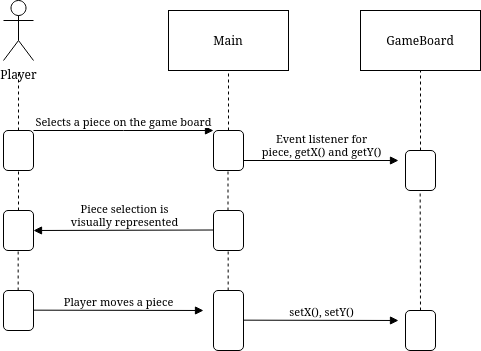

The diagram above was exported from draw.io. Its source (the exported page's mxGraphModel, read from the mxfile embedded in the PNG):
<mxGraphModel dx="880" dy="391" grid="1" gridSize="10" guides="1" tooltips="1" connect="1" arrows="1" fold="1" page="1" pageScale="1" pageWidth="827" pageHeight="1169" math="0" shadow="0">
  <root>
    <mxCell id="0" />
    <mxCell id="1" parent="0" />
    <mxCell id="uN5YURebSjbcg9Rc2llZ-1" value="Main" style="rounded=0;whiteSpace=wrap;html=1;" parent="1" vertex="1">
      <mxGeometry x="335" y="100" width="120" height="60" as="geometry" />
    </mxCell>
    <mxCell id="uN5YURebSjbcg9Rc2llZ-2" value="GameBoard" style="rounded=0;whiteSpace=wrap;html=1;" parent="1" vertex="1">
      <mxGeometry x="527" y="100" width="120" height="60" as="geometry" />
    </mxCell>
    <mxCell id="uN5YURebSjbcg9Rc2llZ-3" value="" style="rounded=1;whiteSpace=wrap;html=1;" parent="1" vertex="1">
      <mxGeometry x="170" y="220" width="30" height="40" as="geometry" />
    </mxCell>
    <mxCell id="uN5YURebSjbcg9Rc2llZ-4" value="" style="endArrow=none;dashed=1;html=1;rounded=0;exitX=0.5;exitY=0;exitDx=0;exitDy=0;" parent="1" source="uN5YURebSjbcg9Rc2llZ-3" edge="1">
      <mxGeometry width="50" height="50" relative="1" as="geometry">
        <mxPoint x="135" y="210" as="sourcePoint" />
        <mxPoint x="185" y="160" as="targetPoint" />
      </mxGeometry>
    </mxCell>
    <mxCell id="uN5YURebSjbcg9Rc2llZ-5" value="Selects a piece on the game board" style="html=1;verticalAlign=bottom;endArrow=block;edgeStyle=elbowEdgeStyle;elbow=vertical;curved=0;rounded=0;entryX=0;entryY=0;entryDx=0;entryDy=0;" parent="1" target="uN5YURebSjbcg9Rc2llZ-7" edge="1">
      <mxGeometry width="80" relative="1" as="geometry">
        <mxPoint x="200" y="220" as="sourcePoint" />
        <mxPoint x="385" y="220" as="targetPoint" />
      </mxGeometry>
    </mxCell>
    <mxCell id="uN5YURebSjbcg9Rc2llZ-6" value="Player" style="shape=umlActor;verticalLabelPosition=bottom;verticalAlign=top;html=1;" parent="1" vertex="1">
      <mxGeometry x="170" y="90" width="30" height="60" as="geometry" />
    </mxCell>
    <mxCell id="uN5YURebSjbcg9Rc2llZ-7" value="" style="rounded=1;whiteSpace=wrap;html=1;" parent="1" vertex="1">
      <mxGeometry x="380" y="220" width="30" height="40" as="geometry" />
    </mxCell>
    <mxCell id="uN5YURebSjbcg9Rc2llZ-8" value="" style="endArrow=none;dashed=1;html=1;rounded=0;exitX=0.5;exitY=0;exitDx=0;exitDy=0;" parent="1" source="uN5YURebSjbcg9Rc2llZ-7" edge="1">
      <mxGeometry width="50" height="50" relative="1" as="geometry">
        <mxPoint x="345" y="210" as="sourcePoint" />
        <mxPoint x="395" y="160" as="targetPoint" />
      </mxGeometry>
    </mxCell>
    <mxCell id="uN5YURebSjbcg9Rc2llZ-9" value="" style="rounded=1;whiteSpace=wrap;html=1;" parent="1" vertex="1">
      <mxGeometry x="572" y="240" width="30" height="40" as="geometry" />
    </mxCell>
    <mxCell id="uN5YURebSjbcg9Rc2llZ-10" value="" style="endArrow=none;dashed=1;html=1;rounded=0;exitX=0.5;exitY=0;exitDx=0;exitDy=0;" parent="1" source="uN5YURebSjbcg9Rc2llZ-9" edge="1">
      <mxGeometry width="50" height="50" relative="1" as="geometry">
        <mxPoint x="537" y="210" as="sourcePoint" />
        <mxPoint x="587" y="160" as="targetPoint" />
      </mxGeometry>
    </mxCell>
    <mxCell id="uN5YURebSjbcg9Rc2llZ-11" value="&lt;div&gt;Event listener for &lt;br&gt;&lt;/div&gt;&lt;div&gt;piece, getX() and getY()&lt;/div&gt;" style="html=1;verticalAlign=bottom;endArrow=block;edgeStyle=elbowEdgeStyle;elbow=vertical;curved=0;rounded=0;" parent="1" edge="1">
      <mxGeometry width="80" relative="1" as="geometry">
        <mxPoint x="410" y="250" as="sourcePoint" />
        <mxPoint x="565" y="250.5" as="targetPoint" />
      </mxGeometry>
    </mxCell>
    <mxCell id="uN5YURebSjbcg9Rc2llZ-12" value="" style="endArrow=none;dashed=1;html=1;rounded=0;" parent="1" edge="1">
      <mxGeometry width="50" height="50" relative="1" as="geometry">
        <mxPoint x="185" y="300" as="sourcePoint" />
        <mxPoint x="185" y="260" as="targetPoint" />
      </mxGeometry>
    </mxCell>
    <mxCell id="uN5YURebSjbcg9Rc2llZ-14" value="" style="endArrow=none;dashed=1;html=1;rounded=0;exitX=0.5;exitY=0;exitDx=0;exitDy=0;" parent="1" edge="1">
      <mxGeometry width="50" height="50" relative="1" as="geometry">
        <mxPoint x="394.5" y="300" as="sourcePoint" />
        <mxPoint x="394.5" y="260" as="targetPoint" />
      </mxGeometry>
    </mxCell>
    <mxCell id="uN5YURebSjbcg9Rc2llZ-29" value="" style="rounded=1;whiteSpace=wrap;html=1;" parent="1" vertex="1">
      <mxGeometry x="380" y="300" width="30" height="40" as="geometry" />
    </mxCell>
    <mxCell id="uN5YURebSjbcg9Rc2llZ-30" value="&lt;div&gt;Piece selection is &lt;br&gt;&lt;/div&gt;&lt;div&gt;visually represented&lt;/div&gt;" style="html=1;verticalAlign=bottom;endArrow=block;edgeStyle=elbowEdgeStyle;elbow=vertical;curved=0;rounded=0;exitX=0;exitY=1;exitDx=0;exitDy=0;entryX=1;entryY=0.5;entryDx=0;entryDy=0;" parent="1" target="uN5YURebSjbcg9Rc2llZ-31" edge="1">
      <mxGeometry width="80" relative="1" as="geometry">
        <mxPoint x="380" y="319.5" as="sourcePoint" />
        <mxPoint x="220" y="321" as="targetPoint" />
      </mxGeometry>
    </mxCell>
    <mxCell id="uN5YURebSjbcg9Rc2llZ-31" value="" style="rounded=1;whiteSpace=wrap;html=1;" parent="1" vertex="1">
      <mxGeometry x="170" y="300" width="30" height="40" as="geometry" />
    </mxCell>
    <mxCell id="uN5YURebSjbcg9Rc2llZ-32" value="" style="endArrow=none;dashed=1;html=1;rounded=0;" parent="1" edge="1">
      <mxGeometry width="50" height="50" relative="1" as="geometry">
        <mxPoint x="184.66" y="380" as="sourcePoint" />
        <mxPoint x="184.66" y="340" as="targetPoint" />
      </mxGeometry>
    </mxCell>
    <mxCell id="uN5YURebSjbcg9Rc2llZ-33" value="" style="rounded=1;whiteSpace=wrap;html=1;" parent="1" vertex="1">
      <mxGeometry x="170" y="380" width="30" height="40" as="geometry" />
    </mxCell>
    <mxCell id="uN5YURebSjbcg9Rc2llZ-34" value="Player moves a piece" style="html=1;verticalAlign=bottom;endArrow=block;edgeStyle=elbowEdgeStyle;elbow=vertical;curved=0;rounded=0;exitX=0;exitY=1;exitDx=0;exitDy=0;" parent="1" edge="1">
      <mxGeometry width="80" relative="1" as="geometry">
        <mxPoint x="200" y="399.66" as="sourcePoint" />
        <mxPoint x="370" y="400" as="targetPoint" />
      </mxGeometry>
    </mxCell>
    <mxCell id="uN5YURebSjbcg9Rc2llZ-35" value="" style="rounded=1;whiteSpace=wrap;html=1;" parent="1" vertex="1">
      <mxGeometry x="380" y="380" width="30" height="60" as="geometry" />
    </mxCell>
    <mxCell id="uN5YURebSjbcg9Rc2llZ-36" value="" style="rounded=1;whiteSpace=wrap;html=1;" parent="1" vertex="1">
      <mxGeometry x="572" y="400" width="30" height="40" as="geometry" />
    </mxCell>
    <mxCell id="uN5YURebSjbcg9Rc2llZ-37" value="" style="endArrow=none;dashed=1;html=1;rounded=0;" parent="1" edge="1">
      <mxGeometry width="50" height="50" relative="1" as="geometry">
        <mxPoint x="394.65999999999997" y="380" as="sourcePoint" />
        <mxPoint x="394.65999999999997" y="340" as="targetPoint" />
      </mxGeometry>
    </mxCell>
    <mxCell id="uN5YURebSjbcg9Rc2llZ-38" value="" style="endArrow=none;dashed=1;html=1;rounded=0;exitX=0.5;exitY=0;exitDx=0;exitDy=0;" parent="1" source="uN5YURebSjbcg9Rc2llZ-36" edge="1">
      <mxGeometry width="50" height="50" relative="1" as="geometry">
        <mxPoint x="586.6600000000001" y="320" as="sourcePoint" />
        <mxPoint x="586.6600000000001" y="280" as="targetPoint" />
      </mxGeometry>
    </mxCell>
    <mxCell id="uN5YURebSjbcg9Rc2llZ-39" value="setX(), setY()" style="html=1;verticalAlign=bottom;endArrow=block;edgeStyle=elbowEdgeStyle;elbow=vertical;curved=0;rounded=0;" parent="1" edge="1">
      <mxGeometry width="80" relative="1" as="geometry">
        <mxPoint x="410" y="409.65999999999997" as="sourcePoint" />
        <mxPoint x="565" y="410.15999999999997" as="targetPoint" />
      </mxGeometry>
    </mxCell>
  </root>
</mxGraphModel>